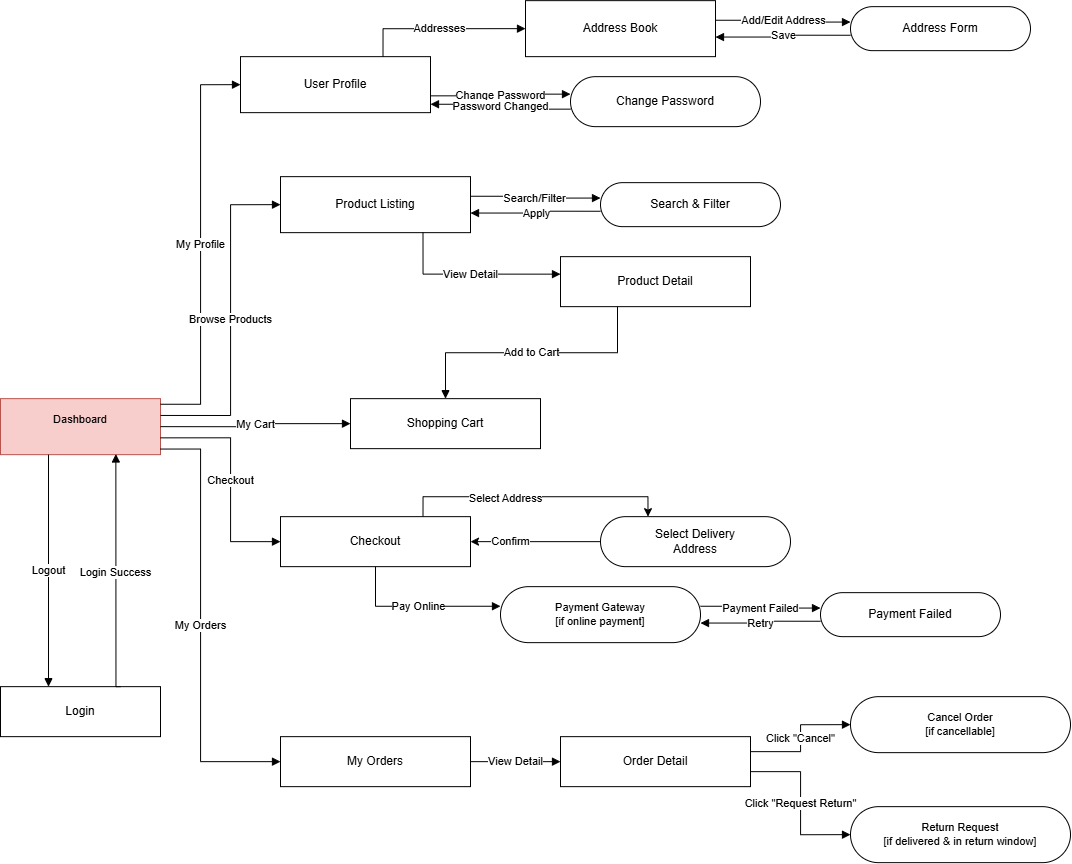

The diagram above was exported from draw.io. Its source (the exported page's mxGraphModel, read from the mxfile embedded in the PNG):
<mxGraphModel dx="1585" dy="1015" grid="1" gridSize="10" guides="1" tooltips="1" connect="1" arrows="1" fold="1" page="1" pageScale="1" pageWidth="1200" pageHeight="1000" math="0" shadow="0">
  <root>
    <mxCell id="0" />
    <mxCell id="1" parent="0" />
    <mxCell id="c_dash" parent="1" style="rounded=0;whiteSpace=wrap;html=1;fillColor=#f8cecc;strokeColor=#b85450;fontSize=11;" value="Dashboard&lt;div&gt;&lt;br/&gt;&lt;/div&gt;" vertex="1">
      <mxGeometry height="56" width="160" x="40" y="442" as="geometry" />
    </mxCell>
    <mxCell id="c_login" parent="1" style="rounded=0;whiteSpace=wrap;html=1;fillColor=#ffffff;strokeColor=#000000;fontSize=12;" value="Login" vertex="1">
      <mxGeometry height="50" width="160" x="40" y="730" as="geometry" />
    </mxCell>
    <mxCell id="c_profile" parent="1" style="rounded=0;whiteSpace=wrap;html=1;fillColor=#ffffff;strokeColor=#000000;fontSize=12;" value="User Profile" vertex="1">
      <mxGeometry height="56" width="190" x="280" y="100" as="geometry" />
    </mxCell>
    <mxCell id="c_addrbook" parent="1" style="rounded=0;whiteSpace=wrap;html=1;fillColor=#ffffff;strokeColor=#000000;fontSize=12;" value="Address Book" vertex="1">
      <mxGeometry height="56" width="190" x="565" y="44" as="geometry" />
    </mxCell>
    <mxCell id="c_addrform" parent="1" style="rounded=1;arcSize=50;whiteSpace=wrap;html=1;fillColor=#ffffff;strokeColor=#000000;fontSize=12;" value="Address Form" vertex="1">
      <mxGeometry height="44" width="180" x="890" y="50" as="geometry" />
    </mxCell>
    <mxCell id="c_changepw" parent="1" style="rounded=1;arcSize=50;whiteSpace=wrap;html=1;fillColor=#ffffff;strokeColor=#000000;fontSize=12;" value="Change Password" vertex="1">
      <mxGeometry height="50" width="190" x="610" y="120" as="geometry" />
    </mxCell>
    <mxCell id="c_search" parent="1" style="rounded=0;whiteSpace=wrap;html=1;fillColor=#ffffff;strokeColor=#000000;fontSize=12;" value="Product Listing" vertex="1">
      <mxGeometry height="56" width="190" x="320" y="220" as="geometry" />
    </mxCell>
    <mxCell id="c_searchfilter" parent="1" style="rounded=1;arcSize=50;whiteSpace=wrap;html=1;fillColor=#ffffff;strokeColor=#000000;fontSize=12;" value="Search &amp; Filter" vertex="1">
      <mxGeometry height="44" width="180" x="640" y="226" as="geometry" />
    </mxCell>
    <mxCell id="c_pdetail" parent="1" style="rounded=0;whiteSpace=wrap;html=1;fillColor=#ffffff;strokeColor=#000000;fontSize=12;" value="Product Detail" vertex="1">
      <mxGeometry height="50" width="190" x="600" y="300" as="geometry" />
    </mxCell>
    <mxCell id="c_cart" parent="1" style="rounded=0;whiteSpace=wrap;html=1;fillColor=#ffffff;strokeColor=#000000;fontSize=12;" value="Shopping Cart" vertex="1">
      <mxGeometry height="50" width="190" x="390" y="442" as="geometry" />
    </mxCell>
    <mxCell id="nQKwGT5gX9-oqOVrzPlu-5" edge="1" parent="1" source="c_placeorder" style="edgeStyle=orthogonalEdgeStyle;rounded=0;orthogonalLoop=1;jettySize=auto;html=1;exitX=0.75;exitY=0;exitDx=0;exitDy=0;entryX=0.25;entryY=0;entryDx=0;entryDy=0;" target="c_selectaddr">
      <mxGeometry relative="1" as="geometry" />
    </mxCell>
    <mxCell id="nQKwGT5gX9-oqOVrzPlu-6" connectable="0" parent="nQKwGT5gX9-oqOVrzPlu-5" style="edgeLabel;html=1;align=center;verticalAlign=middle;resizable=0;points=[];" value="Select Address" vertex="1">
      <mxGeometry relative="1" x="-0.2345" y="-1" as="geometry">
        <mxPoint as="offset" />
      </mxGeometry>
    </mxCell>
    <mxCell id="c_placeorder" parent="1" style="rounded=0;whiteSpace=wrap;html=1;fillColor=#ffffff;strokeColor=#000000;fontSize=12;" value="Checkout" vertex="1">
      <mxGeometry height="50" width="190" x="320" y="560" as="geometry" />
    </mxCell>
    <mxCell id="nQKwGT5gX9-oqOVrzPlu-8" edge="1" parent="1" source="c_selectaddr" style="edgeStyle=orthogonalEdgeStyle;rounded=0;orthogonalLoop=1;jettySize=auto;html=1;exitX=0;exitY=0.5;exitDx=0;exitDy=0;entryX=1;entryY=0.5;entryDx=0;entryDy=0;" target="c_placeorder">
      <mxGeometry relative="1" as="geometry" />
    </mxCell>
    <mxCell id="nQKwGT5gX9-oqOVrzPlu-10" connectable="0" parent="nQKwGT5gX9-oqOVrzPlu-8" style="edgeLabel;html=1;align=center;verticalAlign=middle;resizable=0;points=[];" value="Confirm" vertex="1">
      <mxGeometry relative="1" x="0.3969" y="-1" as="geometry">
        <mxPoint as="offset" />
      </mxGeometry>
    </mxCell>
    <mxCell id="c_selectaddr" parent="1" style="rounded=1;arcSize=50;whiteSpace=wrap;html=1;fillColor=#ffffff;strokeColor=#000000;fontSize=12;" value="Select Delivery&#10;Address" vertex="1">
      <mxGeometry height="50" width="190" x="640" y="560" as="geometry" />
    </mxCell>
    <mxCell id="c_payment" parent="1" style="rounded=1;arcSize=50;whiteSpace=wrap;html=1;fillColor=#ffffff;strokeColor=#000000;fontSize=11;" value="Payment Gateway&#10;[if online payment]" vertex="1">
      <mxGeometry height="56" width="200" x="540" y="630" as="geometry" />
    </mxCell>
    <mxCell id="c_payfail" parent="1" style="rounded=1;arcSize=50;whiteSpace=wrap;html=1;fillColor=#ffffff;strokeColor=#000000;fontSize=12;" value="Payment Failed" vertex="1">
      <mxGeometry height="44" width="180" x="860" y="636" as="geometry" />
    </mxCell>
    <mxCell id="c_tracking" parent="1" style="rounded=0;whiteSpace=wrap;html=1;fillColor=#ffffff;strokeColor=#000000;fontSize=12;" value="My Orders" vertex="1">
      <mxGeometry height="50" width="190" x="320" y="780" as="geometry" />
    </mxCell>
    <mxCell id="c_orderdetail" parent="1" style="rounded=0;whiteSpace=wrap;html=1;fillColor=#ffffff;strokeColor=#000000;fontSize=12;" value="Order Detail" vertex="1">
      <mxGeometry height="50" width="190" x="600" y="780" as="geometry" />
    </mxCell>
    <mxCell id="c_cancel" parent="1" style="rounded=1;arcSize=50;whiteSpace=wrap;html=1;fillColor=#ffffff;strokeColor=#000000;fontSize=11;" value="Cancel Order&#10;[if cancellable]" vertex="1">
      <mxGeometry height="56" width="220" x="890" y="740" as="geometry" />
    </mxCell>
    <mxCell id="c_return" parent="1" style="rounded=1;arcSize=50;whiteSpace=wrap;html=1;fillColor=#ffffff;strokeColor=#000000;fontSize=11;" value="Return Request&#10;[if delivered &amp; in return window]" vertex="1">
      <mxGeometry height="56" width="220" x="890" y="850" as="geometry" />
    </mxCell>
    <mxCell id="c_e_logout_direct" edge="1" parent="1" source="c_dash" style="edgeStyle=orthogonalEdgeStyle;rounded=0;html=1;endArrow=block;endFill=1;fontSize=11;exitX=0.3;exitY=1;entryX=0.3;entryY=0;" target="c_login" value="Logout">
      <mxGeometry relative="1" as="geometry" />
    </mxCell>
    <mxCell id="c_e_login" edge="1" parent="1" source="c_login" style="edgeStyle=orthogonalEdgeStyle;rounded=0;html=1;endArrow=block;endFill=1;fontSize=11;exitX=0.75;exitY=0;entryX=0.721;entryY=0.988;entryDx=0;entryDy=0;entryPerimeter=0;exitDx=0;exitDy=0;" target="c_dash" value="Login Success">
      <mxGeometry relative="1" as="geometry">
        <Array as="points">
          <mxPoint x="155.33" y="730" />
        </Array>
        <mxPoint x="130" y="732" as="sourcePoint" />
        <mxPoint x="130" y="500" as="targetPoint" />
      </mxGeometry>
    </mxCell>
    <mxCell id="c_e1" edge="1" parent="1" source="c_dash" style="edgeStyle=orthogonalEdgeStyle;rounded=0;html=1;endArrow=block;endFill=1;fontSize=11;exitX=1;exitY=0.1;entryX=0;entryY=0.5;" target="c_profile" value="My Profile">
      <mxGeometry relative="1" as="geometry">
        <Array as="points">
          <mxPoint x="240" y="447.57" />
          <mxPoint x="240" y="128" />
        </Array>
      </mxGeometry>
    </mxCell>
    <mxCell id="c_e2" edge="1" parent="1" source="c_dash" style="edgeStyle=orthogonalEdgeStyle;rounded=0;html=1;endArrow=block;endFill=1;fontSize=11;exitX=1;exitY=0.3;entryX=0;entryY=0.5;" target="c_search" value="Browse Products">
      <mxGeometry relative="1" as="geometry">
        <Array as="points">
          <mxPoint x="270.04" y="458.78" />
          <mxPoint x="270.04" y="248.04" />
        </Array>
      </mxGeometry>
    </mxCell>
    <mxCell id="c_e3" edge="1" parent="1" source="c_dash" style="edgeStyle=orthogonalEdgeStyle;rounded=0;html=1;endArrow=block;endFill=1;fontSize=11;exitX=1;exitY=0.5;entryX=0;entryY=0.5;" target="c_cart" value="My Cart">
      <mxGeometry relative="1" as="geometry" />
    </mxCell>
    <mxCell id="c_e4" edge="1" parent="1" source="c_dash" style="edgeStyle=orthogonalEdgeStyle;rounded=0;html=1;endArrow=block;endFill=1;fontSize=11;exitX=1;exitY=0.7;entryX=0;entryY=0.5;" target="c_placeorder" value="Checkout">
      <mxGeometry relative="1" as="geometry">
        <Array as="points">
          <mxPoint x="270" y="481.22" />
          <mxPoint x="270" y="585.04" />
        </Array>
      </mxGeometry>
    </mxCell>
    <mxCell id="c_e5" edge="1" parent="1" source="c_dash" style="edgeStyle=orthogonalEdgeStyle;rounded=0;html=1;endArrow=block;endFill=1;fontSize=11;exitX=1;exitY=0.9;entryX=0;entryY=0.5;" target="c_tracking" value="My Orders">
      <mxGeometry relative="1" as="geometry">
        <Array as="points">
          <mxPoint x="240" y="492.43" />
          <mxPoint x="240" y="805.04" />
        </Array>
      </mxGeometry>
    </mxCell>
    <mxCell id="c_e6" edge="1" parent="1" source="c_profile" style="edgeStyle=orthogonalEdgeStyle;rounded=0;html=1;endArrow=block;endFill=1;fontSize=11;exitX=0.75;exitY=0;entryX=0;entryY=0.5;exitDx=0;exitDy=0;" target="c_addrbook" value="Addresses">
      <mxGeometry relative="1" as="geometry" />
    </mxCell>
    <mxCell id="c_e7" edge="1" parent="1" source="c_addrbook" style="edgeStyle=orthogonalEdgeStyle;rounded=0;html=1;endArrow=block;endFill=1;fontSize=11;exitX=1;exitY=0.35;entryX=0;entryY=0.35;" target="c_addrform" value="Add/Edit Address">
      <mxGeometry relative="1" as="geometry" />
    </mxCell>
    <mxCell id="c_e8" edge="1" parent="1" source="c_addrform" style="edgeStyle=orthogonalEdgeStyle;rounded=0;html=1;endArrow=block;endFill=1;fontSize=11;exitX=0;exitY=0.65;entryX=1;entryY=0.65;" target="c_addrbook" value="Save">
      <mxGeometry relative="1" as="geometry" />
    </mxCell>
    <mxCell id="c_e9" edge="1" parent="1" source="c_profile" style="edgeStyle=orthogonalEdgeStyle;rounded=0;html=1;endArrow=block;endFill=1;fontSize=11;exitX=1;exitY=0.7;entryX=0;entryY=0.35;" target="c_changepw" value="Change Password">
      <mxGeometry relative="1" as="geometry" />
    </mxCell>
    <mxCell id="c_e10" edge="1" parent="1" source="c_changepw" style="edgeStyle=orthogonalEdgeStyle;rounded=0;html=1;endArrow=block;endFill=1;fontSize=11;exitX=0;exitY=0.65;entryX=1;entryY=0.85;" target="c_profile" value="Password Changed">
      <mxGeometry relative="1" as="geometry" />
    </mxCell>
    <mxCell id="c_e11" edge="1" parent="1" source="c_search" style="edgeStyle=orthogonalEdgeStyle;rounded=0;html=1;endArrow=block;endFill=1;fontSize=11;exitX=1;exitY=0.35;entryX=0;entryY=0.35;" target="c_searchfilter" value="Search/Filter">
      <mxGeometry relative="1" as="geometry" />
    </mxCell>
    <mxCell id="c_e12" edge="1" parent="1" source="c_searchfilter" style="edgeStyle=orthogonalEdgeStyle;rounded=0;html=1;endArrow=block;endFill=1;fontSize=11;exitX=0;exitY=0.65;entryX=1;entryY=0.65;" target="c_search" value="Apply">
      <mxGeometry relative="1" as="geometry" />
    </mxCell>
    <mxCell id="c_e13" edge="1" parent="1" source="c_search" style="edgeStyle=orthogonalEdgeStyle;rounded=0;html=1;endArrow=block;endFill=1;fontSize=11;exitX=0.75;exitY=1;entryX=0;entryY=0.35;exitDx=0;exitDy=0;" target="c_pdetail" value="View Detail">
      <mxGeometry relative="1" as="geometry">
        <Array as="points">
          <mxPoint x="462.48" y="317.52" />
        </Array>
      </mxGeometry>
    </mxCell>
    <mxCell id="c_e14" edge="1" parent="1" source="c_pdetail" style="edgeStyle=orthogonalEdgeStyle;rounded=0;html=1;endArrow=block;endFill=1;fontSize=11;exitX=0.3;exitY=1;entryX=0.5;entryY=0;" target="c_cart" value="Add to Cart">
      <mxGeometry relative="1" as="geometry" />
    </mxCell>
    <mxCell id="c_e17" edge="1" parent="1" source="c_placeorder" style="edgeStyle=orthogonalEdgeStyle;rounded=0;html=1;endArrow=block;endFill=1;fontSize=11;exitX=0.5;exitY=1;entryX=0;entryY=0.35;exitDx=0;exitDy=0;" target="c_payment" value="Pay Online">
      <mxGeometry relative="1" as="geometry">
        <Array as="points">
          <mxPoint x="415" y="649.63" />
        </Array>
      </mxGeometry>
    </mxCell>
    <mxCell id="c_e18" edge="1" parent="1" source="c_payment" style="edgeStyle=orthogonalEdgeStyle;rounded=0;html=1;endArrow=block;endFill=1;fontSize=11;exitX=1;exitY=0.35;entryX=0;entryY=0.35;" target="c_payfail" value="Payment Failed">
      <mxGeometry relative="1" as="geometry" />
    </mxCell>
    <mxCell id="c_e19" edge="1" parent="1" source="c_payfail" style="edgeStyle=orthogonalEdgeStyle;rounded=0;html=1;endArrow=block;endFill=1;fontSize=11;exitX=0;exitY=0.65;entryX=1;entryY=0.65;" target="c_payment" value="Retry">
      <mxGeometry relative="1" as="geometry" />
    </mxCell>
    <mxCell id="c_e20" edge="1" parent="1" source="c_tracking" style="edgeStyle=orthogonalEdgeStyle;rounded=0;html=1;endArrow=block;endFill=1;fontSize=11;exitX=1;exitY=0.5;entryX=0;entryY=0.5;" target="c_orderdetail" value="View Detail">
      <mxGeometry relative="1" as="geometry" />
    </mxCell>
    <mxCell id="c_e21" edge="1" parent="1" source="c_orderdetail" style="edgeStyle=orthogonalEdgeStyle;rounded=0;html=1;endArrow=block;endFill=1;fontSize=11;exitX=1;exitY=0.3;entryX=0;entryY=0.5;" target="c_cancel" value="Click &quot;Cancel&quot;">
      <mxGeometry relative="1" as="geometry" />
    </mxCell>
    <mxCell id="c_e22" edge="1" parent="1" source="c_orderdetail" style="edgeStyle=orthogonalEdgeStyle;rounded=0;html=1;endArrow=block;endFill=1;fontSize=11;exitX=1;exitY=0.7;entryX=0;entryY=0.5;" target="c_return" value="Click &quot;Request Return&quot;">
      <mxGeometry relative="1" as="geometry" />
    </mxCell>
  </root>
</mxGraphModel>